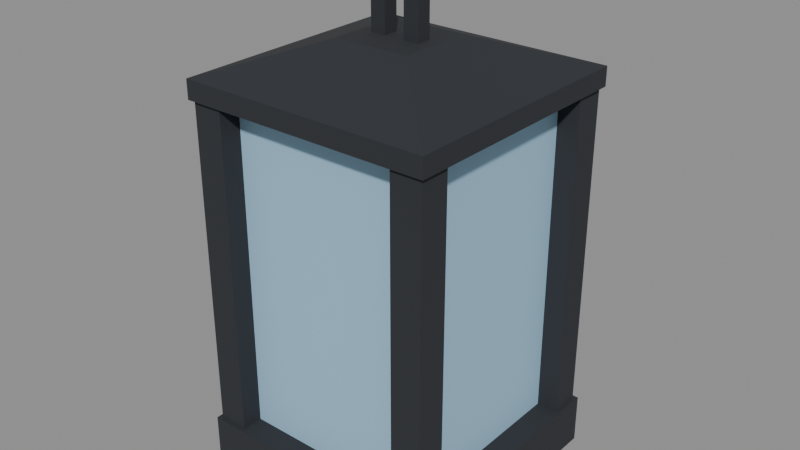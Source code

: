 # Source: lantern.blend  (saved by Blender 5.0.119; exported with 4.5.12 LTS)
import bpy
from mathutils import Matrix  # noqa: F401  (used for matrix-valued properties, if any)

bpy.ops.wm.read_factory_settings(use_empty=True)
scene = bpy.context.scene
scene.name = 'Scene'

# ---- materials (node trees are filled in below, after node groups)
mat_iron = bpy.data.materials.new('iron')
mat_iron.diffuse_color = (0.02416, 0.02732, 0.0331, 1.0)
mat_iron.roughness = 0.9
mat_window = bpy.data.materials.new('window')
mat_window.diffuse_color = (0.3325, 0.552, 0.7231, 1.0)
mat_window.roughness = 0.9

# ---- material node trees
mat_iron.use_nodes = True; mat_iron.node_tree.nodes.clear()
_N = mat_iron.node_tree.nodes; _L = mat_iron.node_tree.links
n0 = _N.new('ShaderNodeBsdfPrincipled'); n0.name = 'Principled BSDF'; n0.location = (-200, 100)
n0.inputs[0].default_value = (0.02416, 0.02732, 0.0331, 1.0)
n0.inputs[2].default_value = 0.9
n0.inputs[27].default_value = (0.0, 0.0, 0.0, 1.0)
n1 = _N.new('ShaderNodeOutputMaterial'); n1.name = 'Material Output'; n1.location = (200, 100)
_L.new(n0.outputs[0], n1.inputs[0])
n1.is_active_output = True
mat_window.use_nodes = True; mat_window.node_tree.nodes.clear()
_N = mat_window.node_tree.nodes; _L = mat_window.node_tree.links
n0 = _N.new('ShaderNodeBsdfPrincipled'); n0.name = 'Principled BSDF'; n0.location = (-200, 100)
n0.inputs[0].default_value = (0.3325, 0.552, 0.7231, 1.0)
n0.inputs[2].default_value = 0.9
n0.inputs[27].default_value = (0.0, 0.0, 0.0, 1.0)
n1 = _N.new('ShaderNodeOutputMaterial'); n1.name = 'Material Output'; n1.location = (200, 100)
_L.new(n0.outputs[0], n1.inputs[0])
n1.is_active_output = True

# ---- meshes
me_lantern = bpy.data.meshes.new('Lantern')
me_lantern.from_pydata([(-0.02, -0.006, -0.012), (0.02, -0.006, -0.012), (-0.02, 0.006, -0.012), (0.02, 0.006, -0.012), (-0.02, -0.006, 0.0), (0.02, -0.006, 0.0), (-0.02, 0.006, 0.0), (0.02, 0.006, 0.0), (-0.02, -0.006, -0.06), (-0.008, -0.006, -0.06), (-0.02, 0.006, -0.06), (-0.008, 0.006, -0.06), (-0.02, -0.006, -0.012), (-0.008, -0.006, -0.012), (-0.02, 0.006, -0.012), (-0.008, 0.006, -0.012), (0.008, -0.006, -0.06), (0.02, -0.006, -0.06), (0.008, 0.006, -0.06), (0.02, 0.006, -0.06), (0.008, -0.006, -0.012), (0.02, -0.006, -0.012), (0.008, 0.006, -0.012), (0.02, 0.006, -0.012), (-0.1, -0.1, -0.1), (0.1, -0.1, -0.1), (-0.1, 0.1, -0.1), (0.1, 0.1, -0.1), (-0.1, -0.1, -0.085), (0.1, -0.1, -0.085), (-0.1, 0.1, -0.085), (0.1, 0.1, -0.085), (-0.1, -0.1, -0.085), (0.1, -0.1, -0.085), (0.1, 0.1, -0.085), (-0.1, 0.1, -0.085), (-0.03, -0.03, -0.06), (0.03, -0.03, -0.06), (0.03, 0.03, -0.06), (-0.03, 0.03, -0.06), (-0.08, -0.08, -0.36), (0.08, -0.08, -0.36), (-0.08, 0.08, -0.36), (0.08, 0.08, -0.36), (-0.08, -0.08, -0.1), (0.08, -0.08, -0.1), (-0.08, 0.08, -0.1), (0.08, 0.08, -0.1), (-0.1, -0.1, -0.4), (0.1, -0.1, -0.4), (-0.1, 0.1, -0.4), (0.1, 0.1, -0.4), (-0.1, -0.1, -0.36), (0.1, -0.1, -0.36), (-0.1, 0.1, -0.36), (0.1, 0.1, -0.36), (-0.097, -0.097, -0.36), (-0.073, -0.097, -0.36), (-0.097, -0.073, -0.36), (-0.073, -0.073, -0.36), (-0.097, -0.097, -0.1), (-0.073, -0.097, -0.1), (-0.097, -0.073, -0.1), (-0.073, -0.073, -0.1), (-0.097, 0.073, -0.36), (-0.073, 0.073, -0.36), (-0.097, 0.097, -0.36), (-0.073, 0.097, -0.36), (-0.097, 0.073, -0.1), (-0.073, 0.073, -0.1), (-0.097, 0.097, -0.1), (-0.073, 0.097, -0.1), (0.073, -0.097, -0.36), (0.097, -0.097, -0.36), (0.073, -0.073, -0.36), (0.097, -0.073, -0.36), (0.073, -0.097, -0.1), (0.097, -0.097, -0.1), (0.073, -0.073, -0.1), (0.097, -0.073, -0.1), (0.073, 0.073, -0.36), (0.097, 0.073, -0.36), (0.073, 0.097, -0.36), (0.097, 0.097, -0.36), (0.073, 0.073, -0.1), (0.097, 0.073, -0.1), (0.073, 0.097, -0.1), (0.097, 0.097, -0.1)], [], [(0, 2, 3, 1), (4, 5, 7, 6), (0, 1, 5, 4), (2, 6, 7, 3), (0, 4, 6, 2), (1, 3, 7, 5), (8, 10, 11, 9), (12, 13, 15, 14), (8, 9, 13, 12), (10, 14, 15, 11), (8, 12, 14, 10), (9, 11, 15, 13), (16, 18, 19, 17), (20, 21, 23, 22), (16, 17, 21, 20), (18, 22, 23, 19), (16, 20, 22, 18), (17, 19, 23, 21), (24, 26, 27, 25), (28, 29, 31, 30), (24, 25, 29, 28), (26, 30, 31, 27), (24, 28, 30, 26), (25, 27, 31, 29), (32, 33, 37, 36), (33, 34, 38, 37), (34, 35, 39, 38), (35, 32, 36, 39), (36, 37, 38, 39), (40, 42, 43, 41), (44, 45, 47, 46), (40, 41, 45, 44), (42, 46, 47, 43), (40, 44, 46, 42), (41, 43, 47, 45), (48, 50, 51, 49), (52, 53, 55, 54), (48, 49, 53, 52), (50, 54, 55, 51), (48, 52, 54, 50), (49, 51, 55, 53), (56, 57, 61, 60), (58, 62, 63, 59), (56, 60, 62, 58), (57, 59, 63, 61), (64, 65, 69, 68), (66, 70, 71, 67), (64, 68, 70, 66), (65, 67, 71, 69), (72, 73, 77, 76), (74, 78, 79, 75), (72, 76, 78, 74), (73, 75, 79, 77), (80, 81, 85, 84), (82, 86, 87, 83), (80, 84, 86, 82), (81, 83, 87, 85)])
me_lantern.polygons.foreach_set('material_index', [0, 0, 0, 0, 0, 0, 0, 0, 0, 0, 0, 0, 0, 0, 0, 0, 0, 0, 0, 0, 0, 0, 0, 0, 0, 0, 0, 0, 0, 1, 1, 1, 1, 1, 1, 0, 0, 0, 0, 0, 0, 0, 0, 0, 0, 0, 0, 0, 0, 0, 0, 0, 0, 0, 0, 0, 0])
me_lantern.materials.append(mat_iron)
me_lantern.materials.append(mat_window)
me_lantern.update()

# ---- objects
ob_lantern = bpy.data.objects.new('Lantern', me_lantern)
ob_lightanchor = bpy.data.objects.new('LightAnchor', None)

# ---- transforms, parenting, visibility, modifiers, constraints
ob_lantern.location = (0.0, 0.0, 0.0)
ob_lightanchor.location = (0.0, 0.0, -0.23)
ob_lightanchor.empty_display_size = 0.1

# ---- collection membership
scene.collection.objects.link(ob_lantern)
scene.collection.objects.link(ob_lightanchor)

# ---- scene / render settings (as saved in the file)
scene.frame_start = 1; scene.frame_end = 250; scene.frame_set(1)
scene.render.engine = 'BLENDER_EEVEE_NEXT'
scene.render.bake_bias = 0.0
scene.render.bake_samples = 0
scene.cycles.sampling_pattern = 'TABULATED_SOBOL'
scene.eevee.use_volume_custom_range = False
bpy.context.view_layer.update()

# ---- added for rendering (the .blend has no active camera and no usable light): camera, sun + grey world if the file has none
cam_auto = bpy.data.cameras.new('AutoCamera')
cam_auto.lens = 50.0
cam_auto.sensor_width = 36.0
cam_auto.clip_end = 1000.0
ob_auto_camera = bpy.data.objects.new('AutoCamera', cam_auto)
scene.collection.objects.link(ob_auto_camera)
ob_auto_camera.location = (0.453266, -0.543919, 0.162613)
ob_auto_camera.rotation_euler = (1.09748, -7.21219e-08, 0.694738)
scene.camera = ob_auto_camera
light_auto_sun = bpy.data.lights.new('AutoSun', 'SUN')
light_auto_sun.energy = 3.0
light_auto_sun.angle = 0.0523599
ob_auto_sun = bpy.data.objects.new('AutoSun', light_auto_sun)
scene.collection.objects.link(ob_auto_sun)
ob_auto_sun.rotation_euler = (0.872665, 0.174533, 0.523599)
if scene.world is None:
    world_auto = bpy.data.worlds.new('AutoWorld')
    world_auto.color = (0.3, 0.3, 0.3)
    scene.world = world_auto
bpy.context.view_layer.update()
